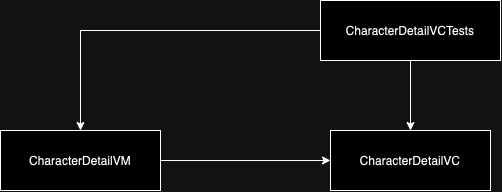

The diagram above was exported from draw.io. Its source (the exported page's mxGraphModel, read from the mxfile embedded in the PNG):
<mxGraphModel dx="-165" dy="-713" grid="1" gridSize="10" guides="1" tooltips="1" connect="1" arrows="1" fold="1" page="1" pageScale="1" pageWidth="827" pageHeight="1169" math="0" shadow="0">
  <root>
    <mxCell id="0" />
    <mxCell id="1" parent="0" />
    <mxCell id="EWulAUaxV3ZbEY6EJ4em-152" style="edgeStyle=orthogonalEdgeStyle;rounded=0;orthogonalLoop=1;jettySize=auto;html=1;entryX=0.5;entryY=0;entryDx=0;entryDy=0;" parent="1" source="EWulAUaxV3ZbEY6EJ4em-154" target="EWulAUaxV3ZbEY6EJ4em-155" edge="1">
      <mxGeometry relative="1" as="geometry" />
    </mxCell>
    <mxCell id="EWulAUaxV3ZbEY6EJ4em-153" style="edgeStyle=orthogonalEdgeStyle;rounded=0;orthogonalLoop=1;jettySize=auto;html=1;entryX=0.5;entryY=0;entryDx=0;entryDy=0;" parent="1" source="EWulAUaxV3ZbEY6EJ4em-154" target="EWulAUaxV3ZbEY6EJ4em-157" edge="1">
      <mxGeometry relative="1" as="geometry" />
    </mxCell>
    <mxCell id="EWulAUaxV3ZbEY6EJ4em-154" value="CharacterDetailVCTests" style="rounded=0;whiteSpace=wrap;html=1;" parent="1" vertex="1">
      <mxGeometry x="1390" y="1470" width="180" height="60" as="geometry" />
    </mxCell>
    <mxCell id="EWulAUaxV3ZbEY6EJ4em-155" value="CharacterDetailVC" style="rounded=0;whiteSpace=wrap;html=1;" parent="1" vertex="1">
      <mxGeometry x="1400" y="1600" width="160" height="60" as="geometry" />
    </mxCell>
    <mxCell id="EWulAUaxV3ZbEY6EJ4em-156" style="edgeStyle=orthogonalEdgeStyle;rounded=0;orthogonalLoop=1;jettySize=auto;html=1;" parent="1" source="EWulAUaxV3ZbEY6EJ4em-157" target="EWulAUaxV3ZbEY6EJ4em-155" edge="1">
      <mxGeometry relative="1" as="geometry" />
    </mxCell>
    <mxCell id="EWulAUaxV3ZbEY6EJ4em-157" value="CharacterDetailVM" style="rounded=0;whiteSpace=wrap;html=1;" parent="1" vertex="1">
      <mxGeometry x="1070" y="1600" width="160" height="60" as="geometry" />
    </mxCell>
  </root>
</mxGraphModel>